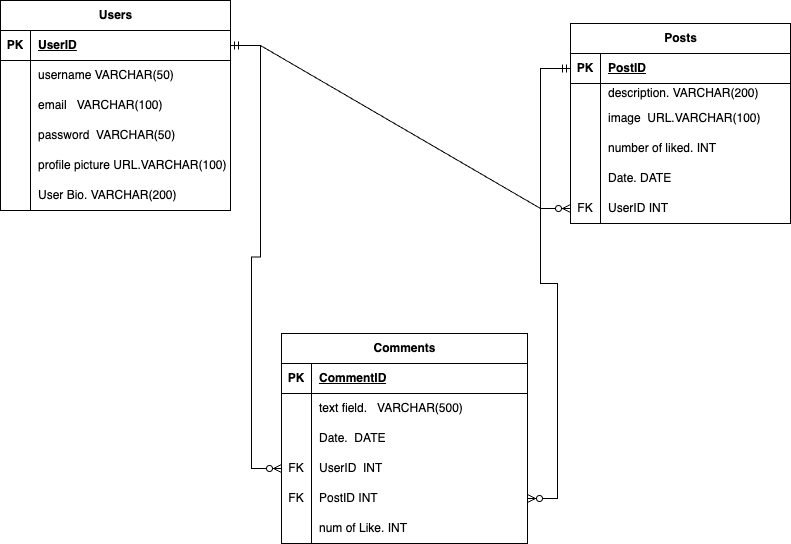

The diagram above was exported from draw.io. Its source (the exported page's mxGraphModel, read from the mxfile embedded in the PNG):
<mxGraphModel dx="890" dy="824" grid="1" gridSize="10" guides="1" tooltips="1" connect="1" arrows="1" fold="1" page="1" pageScale="1" pageWidth="827" pageHeight="1169" math="0" shadow="0">
  <root>
    <mxCell id="0" />
    <mxCell id="1" parent="0" />
    <mxCell id="sxcCzkXxhUmBSLhUxlme-1" value="Users" style="shape=table;startSize=30;container=1;collapsible=1;childLayout=tableLayout;fixedRows=1;rowLines=0;fontStyle=1;align=center;resizeLast=1;html=1;" parent="1" vertex="1">
      <mxGeometry x="10" y="97" width="230" height="210" as="geometry" />
    </mxCell>
    <mxCell id="sxcCzkXxhUmBSLhUxlme-2" value="" style="shape=tableRow;horizontal=0;startSize=0;swimlaneHead=0;swimlaneBody=0;fillColor=none;collapsible=0;dropTarget=0;points=[[0,0.5],[1,0.5]];portConstraint=eastwest;top=0;left=0;right=0;bottom=1;" parent="sxcCzkXxhUmBSLhUxlme-1" vertex="1">
      <mxGeometry y="30" width="230" height="30" as="geometry" />
    </mxCell>
    <mxCell id="sxcCzkXxhUmBSLhUxlme-3" value="PK" style="shape=partialRectangle;connectable=0;fillColor=none;top=0;left=0;bottom=0;right=0;fontStyle=1;overflow=hidden;whiteSpace=wrap;html=1;" parent="sxcCzkXxhUmBSLhUxlme-2" vertex="1">
      <mxGeometry width="30" height="30" as="geometry">
        <mxRectangle width="30" height="30" as="alternateBounds" />
      </mxGeometry>
    </mxCell>
    <mxCell id="sxcCzkXxhUmBSLhUxlme-4" value="UserID" style="shape=partialRectangle;connectable=0;fillColor=none;top=0;left=0;bottom=0;right=0;align=left;spacingLeft=6;fontStyle=5;overflow=hidden;whiteSpace=wrap;html=1;" parent="sxcCzkXxhUmBSLhUxlme-2" vertex="1">
      <mxGeometry x="30" width="200" height="30" as="geometry">
        <mxRectangle width="200" height="30" as="alternateBounds" />
      </mxGeometry>
    </mxCell>
    <mxCell id="sxcCzkXxhUmBSLhUxlme-5" value="" style="shape=tableRow;horizontal=0;startSize=0;swimlaneHead=0;swimlaneBody=0;fillColor=none;collapsible=0;dropTarget=0;points=[[0,0.5],[1,0.5]];portConstraint=eastwest;top=0;left=0;right=0;bottom=0;" parent="sxcCzkXxhUmBSLhUxlme-1" vertex="1">
      <mxGeometry y="60" width="230" height="30" as="geometry" />
    </mxCell>
    <mxCell id="sxcCzkXxhUmBSLhUxlme-6" value="" style="shape=partialRectangle;connectable=0;fillColor=none;top=0;left=0;bottom=0;right=0;editable=1;overflow=hidden;whiteSpace=wrap;html=1;" parent="sxcCzkXxhUmBSLhUxlme-5" vertex="1">
      <mxGeometry width="30" height="30" as="geometry">
        <mxRectangle width="30" height="30" as="alternateBounds" />
      </mxGeometry>
    </mxCell>
    <mxCell id="sxcCzkXxhUmBSLhUxlme-7" value="username VARCHAR(50)" style="shape=partialRectangle;connectable=0;fillColor=none;top=0;left=0;bottom=0;right=0;align=left;spacingLeft=6;overflow=hidden;whiteSpace=wrap;html=1;" parent="sxcCzkXxhUmBSLhUxlme-5" vertex="1">
      <mxGeometry x="30" width="200" height="30" as="geometry">
        <mxRectangle width="200" height="30" as="alternateBounds" />
      </mxGeometry>
    </mxCell>
    <mxCell id="sxcCzkXxhUmBSLhUxlme-8" value="" style="shape=tableRow;horizontal=0;startSize=0;swimlaneHead=0;swimlaneBody=0;fillColor=none;collapsible=0;dropTarget=0;points=[[0,0.5],[1,0.5]];portConstraint=eastwest;top=0;left=0;right=0;bottom=0;" parent="sxcCzkXxhUmBSLhUxlme-1" vertex="1">
      <mxGeometry y="90" width="230" height="30" as="geometry" />
    </mxCell>
    <mxCell id="sxcCzkXxhUmBSLhUxlme-9" value="" style="shape=partialRectangle;connectable=0;fillColor=none;top=0;left=0;bottom=0;right=0;editable=1;overflow=hidden;whiteSpace=wrap;html=1;" parent="sxcCzkXxhUmBSLhUxlme-8" vertex="1">
      <mxGeometry width="30" height="30" as="geometry">
        <mxRectangle width="30" height="30" as="alternateBounds" />
      </mxGeometry>
    </mxCell>
    <mxCell id="sxcCzkXxhUmBSLhUxlme-10" value="email&amp;nbsp; &amp;nbsp;VARCHAR(100)" style="shape=partialRectangle;connectable=0;fillColor=none;top=0;left=0;bottom=0;right=0;align=left;spacingLeft=6;overflow=hidden;whiteSpace=wrap;html=1;" parent="sxcCzkXxhUmBSLhUxlme-8" vertex="1">
      <mxGeometry x="30" width="200" height="30" as="geometry">
        <mxRectangle width="200" height="30" as="alternateBounds" />
      </mxGeometry>
    </mxCell>
    <mxCell id="sxcCzkXxhUmBSLhUxlme-11" value="" style="shape=tableRow;horizontal=0;startSize=0;swimlaneHead=0;swimlaneBody=0;fillColor=none;collapsible=0;dropTarget=0;points=[[0,0.5],[1,0.5]];portConstraint=eastwest;top=0;left=0;right=0;bottom=0;" parent="sxcCzkXxhUmBSLhUxlme-1" vertex="1">
      <mxGeometry y="120" width="230" height="30" as="geometry" />
    </mxCell>
    <mxCell id="sxcCzkXxhUmBSLhUxlme-12" value="" style="shape=partialRectangle;connectable=0;fillColor=none;top=0;left=0;bottom=0;right=0;editable=1;overflow=hidden;whiteSpace=wrap;html=1;" parent="sxcCzkXxhUmBSLhUxlme-11" vertex="1">
      <mxGeometry width="30" height="30" as="geometry">
        <mxRectangle width="30" height="30" as="alternateBounds" />
      </mxGeometry>
    </mxCell>
    <mxCell id="sxcCzkXxhUmBSLhUxlme-13" value="password&amp;nbsp; VARCHAR(50)" style="shape=partialRectangle;connectable=0;fillColor=none;top=0;left=0;bottom=0;right=0;align=left;spacingLeft=6;overflow=hidden;whiteSpace=wrap;html=1;" parent="sxcCzkXxhUmBSLhUxlme-11" vertex="1">
      <mxGeometry x="30" width="200" height="30" as="geometry">
        <mxRectangle width="200" height="30" as="alternateBounds" />
      </mxGeometry>
    </mxCell>
    <mxCell id="sxcCzkXxhUmBSLhUxlme-46" style="shape=tableRow;horizontal=0;startSize=0;swimlaneHead=0;swimlaneBody=0;fillColor=none;collapsible=0;dropTarget=0;points=[[0,0.5],[1,0.5]];portConstraint=eastwest;top=0;left=0;right=0;bottom=0;" parent="sxcCzkXxhUmBSLhUxlme-1" vertex="1">
      <mxGeometry y="150" width="230" height="30" as="geometry" />
    </mxCell>
    <mxCell id="sxcCzkXxhUmBSLhUxlme-47" style="shape=partialRectangle;connectable=0;fillColor=none;top=0;left=0;bottom=0;right=0;editable=1;overflow=hidden;whiteSpace=wrap;html=1;" parent="sxcCzkXxhUmBSLhUxlme-46" vertex="1">
      <mxGeometry width="30" height="30" as="geometry">
        <mxRectangle width="30" height="30" as="alternateBounds" />
      </mxGeometry>
    </mxCell>
    <mxCell id="sxcCzkXxhUmBSLhUxlme-48" value="profile picture URL.VARCHAR(100)" style="shape=partialRectangle;connectable=0;fillColor=none;top=0;left=0;bottom=0;right=0;align=left;spacingLeft=6;overflow=hidden;whiteSpace=wrap;html=1;" parent="sxcCzkXxhUmBSLhUxlme-46" vertex="1">
      <mxGeometry x="30" width="200" height="30" as="geometry">
        <mxRectangle width="200" height="30" as="alternateBounds" />
      </mxGeometry>
    </mxCell>
    <mxCell id="sxcCzkXxhUmBSLhUxlme-79" style="shape=tableRow;horizontal=0;startSize=0;swimlaneHead=0;swimlaneBody=0;fillColor=none;collapsible=0;dropTarget=0;points=[[0,0.5],[1,0.5]];portConstraint=eastwest;top=0;left=0;right=0;bottom=0;" parent="sxcCzkXxhUmBSLhUxlme-1" vertex="1">
      <mxGeometry y="180" width="230" height="30" as="geometry" />
    </mxCell>
    <mxCell id="sxcCzkXxhUmBSLhUxlme-80" style="shape=partialRectangle;connectable=0;fillColor=none;top=0;left=0;bottom=0;right=0;editable=1;overflow=hidden;whiteSpace=wrap;html=1;" parent="sxcCzkXxhUmBSLhUxlme-79" vertex="1">
      <mxGeometry width="30" height="30" as="geometry">
        <mxRectangle width="30" height="30" as="alternateBounds" />
      </mxGeometry>
    </mxCell>
    <mxCell id="sxcCzkXxhUmBSLhUxlme-81" value="User Bio. VARCHAR(200)" style="shape=partialRectangle;connectable=0;fillColor=none;top=0;left=0;bottom=0;right=0;align=left;spacingLeft=6;overflow=hidden;whiteSpace=wrap;html=1;" parent="sxcCzkXxhUmBSLhUxlme-79" vertex="1">
      <mxGeometry x="30" width="200" height="30" as="geometry">
        <mxRectangle width="200" height="30" as="alternateBounds" />
      </mxGeometry>
    </mxCell>
    <mxCell id="sxcCzkXxhUmBSLhUxlme-14" value="Posts" style="shape=table;startSize=30;container=1;collapsible=1;childLayout=tableLayout;fixedRows=1;rowLines=0;fontStyle=1;align=center;resizeLast=1;html=1;" parent="1" vertex="1">
      <mxGeometry x="580" y="120" width="220" height="200" as="geometry" />
    </mxCell>
    <mxCell id="sxcCzkXxhUmBSLhUxlme-15" value="" style="shape=tableRow;horizontal=0;startSize=0;swimlaneHead=0;swimlaneBody=0;fillColor=none;collapsible=0;dropTarget=0;points=[[0,0.5],[1,0.5]];portConstraint=eastwest;top=0;left=0;right=0;bottom=1;" parent="sxcCzkXxhUmBSLhUxlme-14" vertex="1">
      <mxGeometry y="30" width="220" height="30" as="geometry" />
    </mxCell>
    <mxCell id="sxcCzkXxhUmBSLhUxlme-16" value="PK" style="shape=partialRectangle;connectable=0;fillColor=none;top=0;left=0;bottom=0;right=0;fontStyle=1;overflow=hidden;whiteSpace=wrap;html=1;" parent="sxcCzkXxhUmBSLhUxlme-15" vertex="1">
      <mxGeometry width="30" height="30" as="geometry">
        <mxRectangle width="30" height="30" as="alternateBounds" />
      </mxGeometry>
    </mxCell>
    <mxCell id="sxcCzkXxhUmBSLhUxlme-17" value="PostID" style="shape=partialRectangle;connectable=0;fillColor=none;top=0;left=0;bottom=0;right=0;align=left;spacingLeft=6;fontStyle=5;overflow=hidden;whiteSpace=wrap;html=1;" parent="sxcCzkXxhUmBSLhUxlme-15" vertex="1">
      <mxGeometry x="30" width="190" height="30" as="geometry">
        <mxRectangle width="190" height="30" as="alternateBounds" />
      </mxGeometry>
    </mxCell>
    <mxCell id="sxcCzkXxhUmBSLhUxlme-21" value="" style="shape=tableRow;horizontal=0;startSize=0;swimlaneHead=0;swimlaneBody=0;fillColor=none;collapsible=0;dropTarget=0;points=[[0,0.5],[1,0.5]];portConstraint=eastwest;top=0;left=0;right=0;bottom=0;" parent="sxcCzkXxhUmBSLhUxlme-14" vertex="1">
      <mxGeometry y="60" width="220" height="20" as="geometry" />
    </mxCell>
    <mxCell id="sxcCzkXxhUmBSLhUxlme-22" value="" style="shape=partialRectangle;connectable=0;fillColor=none;top=0;left=0;bottom=0;right=0;editable=1;overflow=hidden;whiteSpace=wrap;html=1;" parent="sxcCzkXxhUmBSLhUxlme-21" vertex="1">
      <mxGeometry width="30" height="20" as="geometry">
        <mxRectangle width="30" height="20" as="alternateBounds" />
      </mxGeometry>
    </mxCell>
    <mxCell id="sxcCzkXxhUmBSLhUxlme-23" value="description. VARCHAR(200)" style="shape=partialRectangle;connectable=0;fillColor=none;top=0;left=0;bottom=0;right=0;align=left;spacingLeft=6;overflow=hidden;whiteSpace=wrap;html=1;" parent="sxcCzkXxhUmBSLhUxlme-21" vertex="1">
      <mxGeometry x="30" width="190" height="20" as="geometry">
        <mxRectangle width="190" height="20" as="alternateBounds" />
      </mxGeometry>
    </mxCell>
    <mxCell id="sxcCzkXxhUmBSLhUxlme-24" value="" style="shape=tableRow;horizontal=0;startSize=0;swimlaneHead=0;swimlaneBody=0;fillColor=none;collapsible=0;dropTarget=0;points=[[0,0.5],[1,0.5]];portConstraint=eastwest;top=0;left=0;right=0;bottom=0;" parent="sxcCzkXxhUmBSLhUxlme-14" vertex="1">
      <mxGeometry y="80" width="220" height="30" as="geometry" />
    </mxCell>
    <mxCell id="sxcCzkXxhUmBSLhUxlme-25" value="" style="shape=partialRectangle;connectable=0;fillColor=none;top=0;left=0;bottom=0;right=0;editable=1;overflow=hidden;whiteSpace=wrap;html=1;" parent="sxcCzkXxhUmBSLhUxlme-24" vertex="1">
      <mxGeometry width="30" height="30" as="geometry">
        <mxRectangle width="30" height="30" as="alternateBounds" />
      </mxGeometry>
    </mxCell>
    <mxCell id="sxcCzkXxhUmBSLhUxlme-26" value="image&amp;nbsp; URL.VARCHAR(100)" style="shape=partialRectangle;connectable=0;fillColor=none;top=0;left=0;bottom=0;right=0;align=left;spacingLeft=6;overflow=hidden;whiteSpace=wrap;html=1;" parent="sxcCzkXxhUmBSLhUxlme-24" vertex="1">
      <mxGeometry x="30" width="190" height="30" as="geometry">
        <mxRectangle width="190" height="30" as="alternateBounds" />
      </mxGeometry>
    </mxCell>
    <mxCell id="sxcCzkXxhUmBSLhUxlme-61" style="shape=tableRow;horizontal=0;startSize=0;swimlaneHead=0;swimlaneBody=0;fillColor=none;collapsible=0;dropTarget=0;points=[[0,0.5],[1,0.5]];portConstraint=eastwest;top=0;left=0;right=0;bottom=0;" parent="sxcCzkXxhUmBSLhUxlme-14" vertex="1">
      <mxGeometry y="110" width="220" height="30" as="geometry" />
    </mxCell>
    <mxCell id="sxcCzkXxhUmBSLhUxlme-62" style="shape=partialRectangle;connectable=0;fillColor=none;top=0;left=0;bottom=0;right=0;editable=1;overflow=hidden;whiteSpace=wrap;html=1;" parent="sxcCzkXxhUmBSLhUxlme-61" vertex="1">
      <mxGeometry width="30" height="30" as="geometry">
        <mxRectangle width="30" height="30" as="alternateBounds" />
      </mxGeometry>
    </mxCell>
    <mxCell id="sxcCzkXxhUmBSLhUxlme-63" value="number of liked. INT" style="shape=partialRectangle;connectable=0;fillColor=none;top=0;left=0;bottom=0;right=0;align=left;spacingLeft=6;overflow=hidden;whiteSpace=wrap;html=1;" parent="sxcCzkXxhUmBSLhUxlme-61" vertex="1">
      <mxGeometry x="30" width="190" height="30" as="geometry">
        <mxRectangle width="190" height="30" as="alternateBounds" />
      </mxGeometry>
    </mxCell>
    <mxCell id="sxcCzkXxhUmBSLhUxlme-76" style="shape=tableRow;horizontal=0;startSize=0;swimlaneHead=0;swimlaneBody=0;fillColor=none;collapsible=0;dropTarget=0;points=[[0,0.5],[1,0.5]];portConstraint=eastwest;top=0;left=0;right=0;bottom=0;" parent="sxcCzkXxhUmBSLhUxlme-14" vertex="1">
      <mxGeometry y="140" width="220" height="30" as="geometry" />
    </mxCell>
    <mxCell id="sxcCzkXxhUmBSLhUxlme-77" style="shape=partialRectangle;connectable=0;fillColor=none;top=0;left=0;bottom=0;right=0;editable=1;overflow=hidden;whiteSpace=wrap;html=1;" parent="sxcCzkXxhUmBSLhUxlme-76" vertex="1">
      <mxGeometry width="30" height="30" as="geometry">
        <mxRectangle width="30" height="30" as="alternateBounds" />
      </mxGeometry>
    </mxCell>
    <mxCell id="sxcCzkXxhUmBSLhUxlme-78" value="Date. DATE" style="shape=partialRectangle;connectable=0;fillColor=none;top=0;left=0;bottom=0;right=0;align=left;spacingLeft=6;overflow=hidden;whiteSpace=wrap;html=1;" parent="sxcCzkXxhUmBSLhUxlme-76" vertex="1">
      <mxGeometry x="30" width="190" height="30" as="geometry">
        <mxRectangle width="190" height="30" as="alternateBounds" />
      </mxGeometry>
    </mxCell>
    <mxCell id="sxcCzkXxhUmBSLhUxlme-96" style="shape=tableRow;horizontal=0;startSize=0;swimlaneHead=0;swimlaneBody=0;fillColor=none;collapsible=0;dropTarget=0;points=[[0,0.5],[1,0.5]];portConstraint=eastwest;top=0;left=0;right=0;bottom=0;" parent="sxcCzkXxhUmBSLhUxlme-14" vertex="1">
      <mxGeometry y="170" width="220" height="30" as="geometry" />
    </mxCell>
    <mxCell id="sxcCzkXxhUmBSLhUxlme-97" value="FK" style="shape=partialRectangle;connectable=0;fillColor=none;top=0;left=0;bottom=0;right=0;editable=1;overflow=hidden;whiteSpace=wrap;html=1;" parent="sxcCzkXxhUmBSLhUxlme-96" vertex="1">
      <mxGeometry width="30" height="30" as="geometry">
        <mxRectangle width="30" height="30" as="alternateBounds" />
      </mxGeometry>
    </mxCell>
    <mxCell id="sxcCzkXxhUmBSLhUxlme-98" value="UserID INT" style="shape=partialRectangle;connectable=0;fillColor=none;top=0;left=0;bottom=0;right=0;align=left;spacingLeft=6;overflow=hidden;whiteSpace=wrap;html=1;" parent="sxcCzkXxhUmBSLhUxlme-96" vertex="1">
      <mxGeometry x="30" width="190" height="30" as="geometry">
        <mxRectangle width="190" height="30" as="alternateBounds" />
      </mxGeometry>
    </mxCell>
    <mxCell id="sxcCzkXxhUmBSLhUxlme-27" value="Comments" style="shape=table;startSize=30;container=1;collapsible=1;childLayout=tableLayout;fixedRows=1;rowLines=0;fontStyle=1;align=center;resizeLast=1;html=1;" parent="1" vertex="1">
      <mxGeometry x="291" y="430" width="246" height="210" as="geometry" />
    </mxCell>
    <mxCell id="sxcCzkXxhUmBSLhUxlme-28" value="" style="shape=tableRow;horizontal=0;startSize=0;swimlaneHead=0;swimlaneBody=0;fillColor=none;collapsible=0;dropTarget=0;points=[[0,0.5],[1,0.5]];portConstraint=eastwest;top=0;left=0;right=0;bottom=1;" parent="sxcCzkXxhUmBSLhUxlme-27" vertex="1">
      <mxGeometry y="30" width="246" height="30" as="geometry" />
    </mxCell>
    <mxCell id="sxcCzkXxhUmBSLhUxlme-29" value="PK" style="shape=partialRectangle;connectable=0;fillColor=none;top=0;left=0;bottom=0;right=0;fontStyle=1;overflow=hidden;whiteSpace=wrap;html=1;" parent="sxcCzkXxhUmBSLhUxlme-28" vertex="1">
      <mxGeometry width="30" height="30" as="geometry">
        <mxRectangle width="30" height="30" as="alternateBounds" />
      </mxGeometry>
    </mxCell>
    <mxCell id="sxcCzkXxhUmBSLhUxlme-30" value="CommentID" style="shape=partialRectangle;connectable=0;fillColor=none;top=0;left=0;bottom=0;right=0;align=left;spacingLeft=6;fontStyle=5;overflow=hidden;whiteSpace=wrap;html=1;" parent="sxcCzkXxhUmBSLhUxlme-28" vertex="1">
      <mxGeometry x="30" width="216" height="30" as="geometry">
        <mxRectangle width="216" height="30" as="alternateBounds" />
      </mxGeometry>
    </mxCell>
    <mxCell id="sxcCzkXxhUmBSLhUxlme-31" value="" style="shape=tableRow;horizontal=0;startSize=0;swimlaneHead=0;swimlaneBody=0;fillColor=none;collapsible=0;dropTarget=0;points=[[0,0.5],[1,0.5]];portConstraint=eastwest;top=0;left=0;right=0;bottom=0;" parent="sxcCzkXxhUmBSLhUxlme-27" vertex="1">
      <mxGeometry y="60" width="246" height="30" as="geometry" />
    </mxCell>
    <mxCell id="sxcCzkXxhUmBSLhUxlme-32" value="" style="shape=partialRectangle;connectable=0;fillColor=none;top=0;left=0;bottom=0;right=0;editable=1;overflow=hidden;whiteSpace=wrap;html=1;" parent="sxcCzkXxhUmBSLhUxlme-31" vertex="1">
      <mxGeometry width="30" height="30" as="geometry">
        <mxRectangle width="30" height="30" as="alternateBounds" />
      </mxGeometry>
    </mxCell>
    <mxCell id="sxcCzkXxhUmBSLhUxlme-33" value="text field.&amp;nbsp; &amp;nbsp;VARCHAR(500)" style="shape=partialRectangle;connectable=0;fillColor=none;top=0;left=0;bottom=0;right=0;align=left;spacingLeft=6;overflow=hidden;whiteSpace=wrap;html=1;" parent="sxcCzkXxhUmBSLhUxlme-31" vertex="1">
      <mxGeometry x="30" width="216" height="30" as="geometry">
        <mxRectangle width="216" height="30" as="alternateBounds" />
      </mxGeometry>
    </mxCell>
    <mxCell id="sxcCzkXxhUmBSLhUxlme-83" style="shape=tableRow;horizontal=0;startSize=0;swimlaneHead=0;swimlaneBody=0;fillColor=none;collapsible=0;dropTarget=0;points=[[0,0.5],[1,0.5]];portConstraint=eastwest;top=0;left=0;right=0;bottom=0;" parent="sxcCzkXxhUmBSLhUxlme-27" vertex="1">
      <mxGeometry y="90" width="246" height="30" as="geometry" />
    </mxCell>
    <mxCell id="sxcCzkXxhUmBSLhUxlme-84" style="shape=partialRectangle;connectable=0;fillColor=none;top=0;left=0;bottom=0;right=0;editable=1;overflow=hidden;whiteSpace=wrap;html=1;" parent="sxcCzkXxhUmBSLhUxlme-83" vertex="1">
      <mxGeometry width="30" height="30" as="geometry">
        <mxRectangle width="30" height="30" as="alternateBounds" />
      </mxGeometry>
    </mxCell>
    <mxCell id="sxcCzkXxhUmBSLhUxlme-85" value="Date.&amp;nbsp; DATE" style="shape=partialRectangle;connectable=0;fillColor=none;top=0;left=0;bottom=0;right=0;align=left;spacingLeft=6;overflow=hidden;whiteSpace=wrap;html=1;" parent="sxcCzkXxhUmBSLhUxlme-83" vertex="1">
      <mxGeometry x="30" width="216" height="30" as="geometry">
        <mxRectangle width="216" height="30" as="alternateBounds" />
      </mxGeometry>
    </mxCell>
    <mxCell id="sxcCzkXxhUmBSLhUxlme-99" style="shape=tableRow;horizontal=0;startSize=0;swimlaneHead=0;swimlaneBody=0;fillColor=none;collapsible=0;dropTarget=0;points=[[0,0.5],[1,0.5]];portConstraint=eastwest;top=0;left=0;right=0;bottom=0;" parent="sxcCzkXxhUmBSLhUxlme-27" vertex="1">
      <mxGeometry y="120" width="246" height="30" as="geometry" />
    </mxCell>
    <mxCell id="sxcCzkXxhUmBSLhUxlme-100" value="FK" style="shape=partialRectangle;connectable=0;fillColor=none;top=0;left=0;bottom=0;right=0;editable=1;overflow=hidden;whiteSpace=wrap;html=1;" parent="sxcCzkXxhUmBSLhUxlme-99" vertex="1">
      <mxGeometry width="30" height="30" as="geometry">
        <mxRectangle width="30" height="30" as="alternateBounds" />
      </mxGeometry>
    </mxCell>
    <mxCell id="sxcCzkXxhUmBSLhUxlme-101" value="UserID&amp;nbsp; INT" style="shape=partialRectangle;connectable=0;fillColor=none;top=0;left=0;bottom=0;right=0;align=left;spacingLeft=6;overflow=hidden;whiteSpace=wrap;html=1;" parent="sxcCzkXxhUmBSLhUxlme-99" vertex="1">
      <mxGeometry x="30" width="216" height="30" as="geometry">
        <mxRectangle width="216" height="30" as="alternateBounds" />
      </mxGeometry>
    </mxCell>
    <mxCell id="ieVKOXNFQJdELAhjTZOs-2" style="shape=tableRow;horizontal=0;startSize=0;swimlaneHead=0;swimlaneBody=0;fillColor=none;collapsible=0;dropTarget=0;points=[[0,0.5],[1,0.5]];portConstraint=eastwest;top=0;left=0;right=0;bottom=0;" vertex="1" parent="sxcCzkXxhUmBSLhUxlme-27">
      <mxGeometry y="150" width="246" height="30" as="geometry" />
    </mxCell>
    <mxCell id="ieVKOXNFQJdELAhjTZOs-3" value="FK" style="shape=partialRectangle;connectable=0;fillColor=none;top=0;left=0;bottom=0;right=0;editable=1;overflow=hidden;whiteSpace=wrap;html=1;" vertex="1" parent="ieVKOXNFQJdELAhjTZOs-2">
      <mxGeometry width="30" height="30" as="geometry">
        <mxRectangle width="30" height="30" as="alternateBounds" />
      </mxGeometry>
    </mxCell>
    <mxCell id="ieVKOXNFQJdELAhjTZOs-4" value="PostID INT" style="shape=partialRectangle;connectable=0;fillColor=none;top=0;left=0;bottom=0;right=0;align=left;spacingLeft=6;overflow=hidden;whiteSpace=wrap;html=1;" vertex="1" parent="ieVKOXNFQJdELAhjTZOs-2">
      <mxGeometry x="30" width="216" height="30" as="geometry">
        <mxRectangle width="216" height="30" as="alternateBounds" />
      </mxGeometry>
    </mxCell>
    <mxCell id="ieVKOXNFQJdELAhjTZOs-6" style="shape=tableRow;horizontal=0;startSize=0;swimlaneHead=0;swimlaneBody=0;fillColor=none;collapsible=0;dropTarget=0;points=[[0,0.5],[1,0.5]];portConstraint=eastwest;top=0;left=0;right=0;bottom=0;" vertex="1" parent="sxcCzkXxhUmBSLhUxlme-27">
      <mxGeometry y="180" width="246" height="30" as="geometry" />
    </mxCell>
    <mxCell id="ieVKOXNFQJdELAhjTZOs-7" style="shape=partialRectangle;connectable=0;fillColor=none;top=0;left=0;bottom=0;right=0;editable=1;overflow=hidden;whiteSpace=wrap;html=1;" vertex="1" parent="ieVKOXNFQJdELAhjTZOs-6">
      <mxGeometry width="30" height="30" as="geometry">
        <mxRectangle width="30" height="30" as="alternateBounds" />
      </mxGeometry>
    </mxCell>
    <mxCell id="ieVKOXNFQJdELAhjTZOs-8" value="num of Like. INT" style="shape=partialRectangle;connectable=0;fillColor=none;top=0;left=0;bottom=0;right=0;align=left;spacingLeft=6;overflow=hidden;whiteSpace=wrap;html=1;" vertex="1" parent="ieVKOXNFQJdELAhjTZOs-6">
      <mxGeometry x="30" width="216" height="30" as="geometry">
        <mxRectangle width="216" height="30" as="alternateBounds" />
      </mxGeometry>
    </mxCell>
    <mxCell id="sxcCzkXxhUmBSLhUxlme-102" value="" style="edgeStyle=entityRelationEdgeStyle;fontSize=12;html=1;endArrow=ERzeroToMany;startArrow=ERmandOne;rounded=0;exitX=1;exitY=0.5;exitDx=0;exitDy=0;" parent="1" source="sxcCzkXxhUmBSLhUxlme-2" target="sxcCzkXxhUmBSLhUxlme-96" edge="1">
      <mxGeometry width="100" height="100" relative="1" as="geometry">
        <mxPoint x="300" y="617" as="sourcePoint" />
        <mxPoint x="320" y="242" as="targetPoint" />
      </mxGeometry>
    </mxCell>
    <mxCell id="sxcCzkXxhUmBSLhUxlme-103" value="" style="edgeStyle=entityRelationEdgeStyle;fontSize=12;html=1;endArrow=ERzeroToMany;startArrow=ERmandOne;rounded=0;exitX=1;exitY=0.5;exitDx=0;exitDy=0;entryX=0;entryY=0.5;entryDx=0;entryDy=0;" parent="1" source="sxcCzkXxhUmBSLhUxlme-2" target="sxcCzkXxhUmBSLhUxlme-99" edge="1">
      <mxGeometry width="100" height="100" relative="1" as="geometry">
        <mxPoint x="300" y="617" as="sourcePoint" />
        <mxPoint x="400" y="517" as="targetPoint" />
      </mxGeometry>
    </mxCell>
    <mxCell id="sxcCzkXxhUmBSLhUxlme-108" value="" style="edgeStyle=entityRelationEdgeStyle;fontSize=12;html=1;endArrow=ERzeroToMany;startArrow=ERmandOne;rounded=0;exitX=1;exitY=0.5;exitDx=0;exitDy=0;entryX=0;entryY=0.5;entryDx=0;entryDy=0;" parent="1" source="sxcCzkXxhUmBSLhUxlme-28" target="sxcCzkXxhUmBSLhUxlme-104" edge="1">
      <mxGeometry width="100" height="100" relative="1" as="geometry">
        <mxPoint x="300" y="617" as="sourcePoint" />
        <mxPoint x="400" y="517" as="targetPoint" />
      </mxGeometry>
    </mxCell>
    <mxCell id="ieVKOXNFQJdELAhjTZOs-5" value="" style="edgeStyle=entityRelationEdgeStyle;fontSize=12;html=1;endArrow=ERzeroToMany;startArrow=ERmandOne;rounded=0;exitX=0;exitY=0.5;exitDx=0;exitDy=0;entryX=1;entryY=0.5;entryDx=0;entryDy=0;" edge="1" parent="1" source="sxcCzkXxhUmBSLhUxlme-15" target="ieVKOXNFQJdELAhjTZOs-2">
      <mxGeometry width="100" height="100" relative="1" as="geometry">
        <mxPoint x="360" y="370" as="sourcePoint" />
        <mxPoint x="460" y="270" as="targetPoint" />
      </mxGeometry>
    </mxCell>
  </root>
</mxGraphModel>